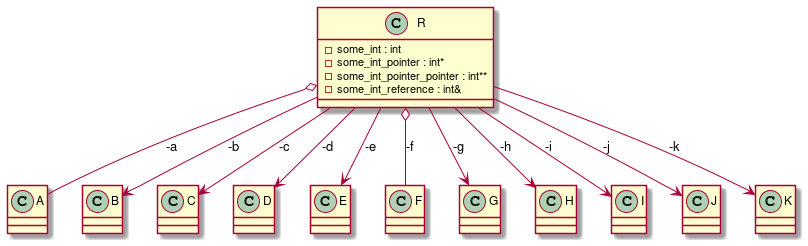

The diagram above was rendered by PlantUML. Its source (embedded in the PNG):
@startuml
class "A" as C_0000000271

class "B" as C_0000000273

class "C" as C_0000000275

class "D" as C_0000000277

class "E" as C_0000000279

class "F" as C_0000000281

class "G" as C_0000000283

class "H" as C_0000000285

class "I" as C_0000000287

class "J" as C_0000000289

class "K" as C_0000000291

class "R" as C_0000000293

class C_0000000271 {
}

class C_0000000273 {
}

class C_0000000275 {
}

class C_0000000277 {
}

class C_0000000279 {
}

class C_0000000281 {
}

class C_0000000283 {
}

class C_0000000285 {
}

class C_0000000287 {
}

class C_0000000289 {
}

class C_0000000291 {
}

class C_0000000293 {
-some_int : int
-some_int_pointer : int*
-some_int_pointer_pointer : int**
-some_int_reference : int&
}
C_0000000293 o-- C_0000000271 : -a
C_0000000293 --> C_0000000273 : -b
C_0000000293 --> C_0000000275 : -c
C_0000000293 --> C_0000000277 : -d
C_0000000293 --> C_0000000279 : -e
C_0000000293 o-- C_0000000281 : -f
C_0000000293 --> C_0000000283 : -g
C_0000000293 --> C_0000000285 : -h
C_0000000293 --> C_0000000287 : -i
C_0000000293 --> C_0000000289 : -j
C_0000000293 --> C_0000000291 : -k

@enduml